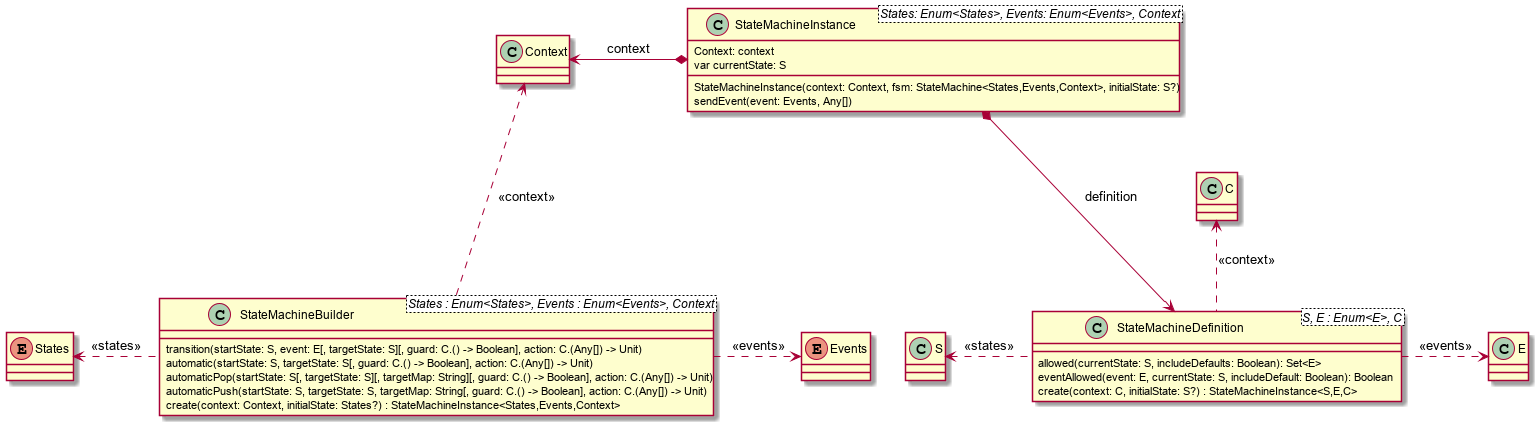

The diagram above was rendered by PlantUML. Its source (embedded in the PNG):
@startuml

class Context {
}
enum States {
}
enum Events {
}

class StateMachineBuilder<States : Enum<States>, Events : Enum<Events>, Context> {
    transition(startState: S, event: E[, targetState: S][, guard: C.() -> Boolean], action: C.(Any[]) -> Unit)
    automatic(startState: S, targetState: S[, guard: C.() -> Boolean], action: C.(Any[]) -> Unit)
    automaticPop(startState: S[, targetState: S][, targetMap: String][, guard: C.() -> Boolean], action: C.(Any[]) -> Unit)
    automaticPush(startState: S, targetState: S, targetMap: String[, guard: C.() -> Boolean], action: C.(Any[]) -> Unit)
    create(context: Context, initialState: States?) : StateMachineInstance<States,Events,Context>
}

class StateMachineDefinition<S, E : Enum<E>, C> {
    allowed(currentState: S, includeDefaults: Boolean): Set<E>
    eventAllowed(event: E, currentState: S, includeDefault: Boolean): Boolean
    create(context: C, initialState: S?) : StateMachineInstance<S,E,C>
}

class StateMachineInstance<States: Enum<States>, Events: Enum<Events>, Context> {
    StateMachineInstance(context: Context, fsm: StateMachine<States,Events,Context>, initialState: S?)
    Context: context
    var currentState: S
    sendEvent(event: Events, Any[])
}

StateMachineBuilder ..left..> States : <<states>>
StateMachineBuilder ..right..> Events : <<events>>
StateMachineBuilder ..up.> Context : <<context>>

StateMachineDefinition .left.> S : <<states>>
StateMachineDefinition .right.> E : <<events>>
StateMachineDefinition .up.> C : <<context>>

StateMachineInstance *---> StateMachineDefinition : definition
StateMachineInstance *--left--> Context : context

@enduml